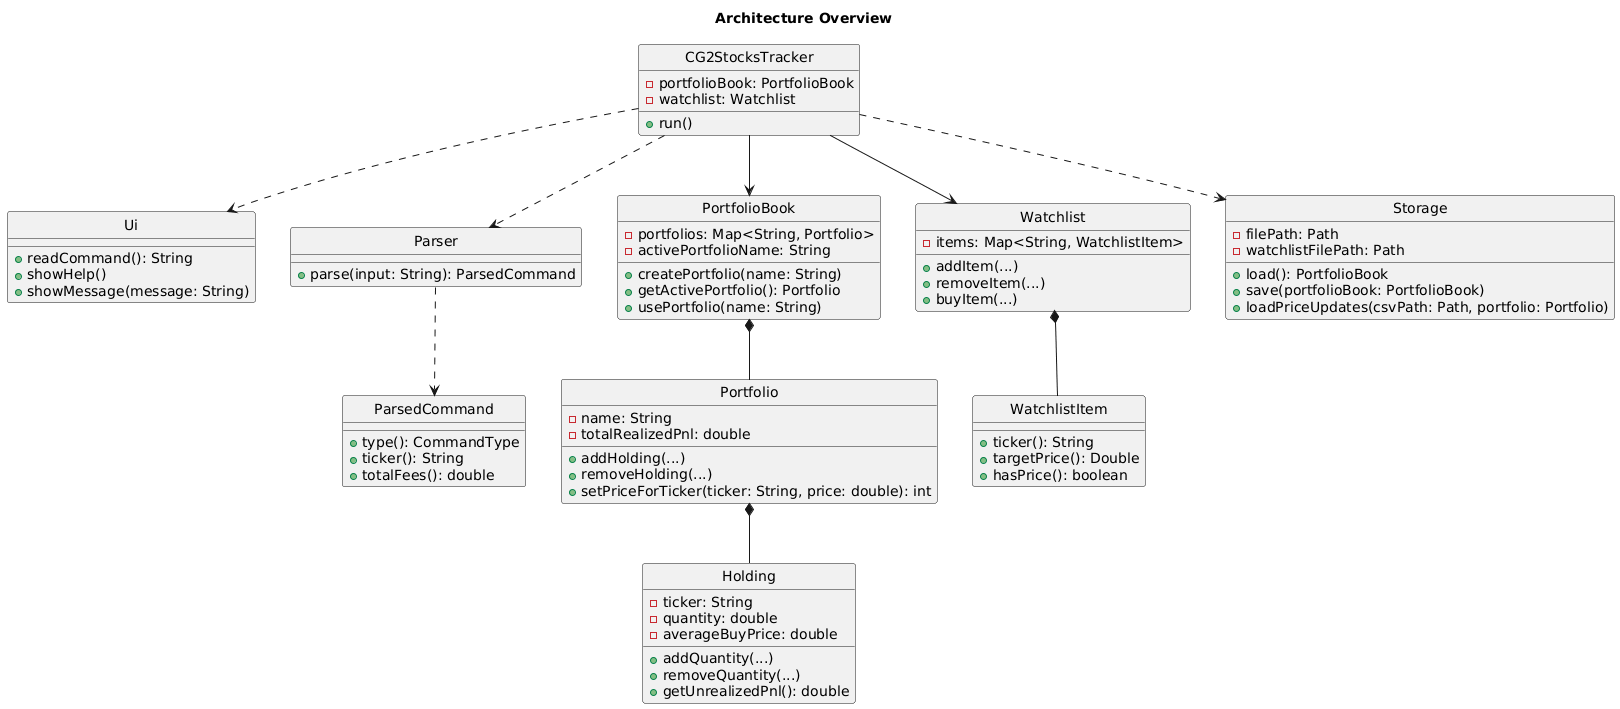

The diagram above was rendered by PlantUML. Its source (embedded in the PNG):
@startuml
title Architecture Overview
hide circles

class Ui {
  + readCommand(): String
  + showHelp()
  + showMessage(message: String)
}

class CG2StocksTracker {
  - portfolioBook: PortfolioBook
  - watchlist: Watchlist
  + run()
}

class Parser {
  + parse(input: String): ParsedCommand
}

class ParsedCommand {
  + type(): CommandType
  + ticker(): String
  + totalFees(): double
}

class PortfolioBook {
  - portfolios: Map<String, Portfolio>
  - activePortfolioName: String
  + createPortfolio(name: String)
  + getActivePortfolio(): Portfolio
  + usePortfolio(name: String)
}

class Portfolio {
  - name: String
  - totalRealizedPnl: double
  + addHolding(...)
  + removeHolding(...)
  + setPriceForTicker(ticker: String, price: double): int
}

class Holding {
  - ticker: String
  - quantity: double
  - averageBuyPrice: double
  + addQuantity(...)
  + removeQuantity(...)
  + getUnrealizedPnl(): double
}

class Watchlist {
  - items: Map<String, WatchlistItem>
  + addItem(...)
  + removeItem(...)
  + buyItem(...)
}

class WatchlistItem {
  + ticker(): String
  + targetPrice(): Double
  + hasPrice(): boolean
}

class Storage {
  - filePath: Path
  - watchlistFilePath: Path
  + load(): PortfolioBook
  + save(portfolioBook: PortfolioBook)
  + loadPriceUpdates(csvPath: Path, portfolio: Portfolio)
}

CG2StocksTracker ..> Ui
CG2StocksTracker ..> Parser
Parser ..> ParsedCommand
CG2StocksTracker --> PortfolioBook
PortfolioBook *-- Portfolio
Portfolio *-- Holding
CG2StocksTracker --> Watchlist
Watchlist *-- WatchlistItem
CG2StocksTracker ..> Storage
@enduml